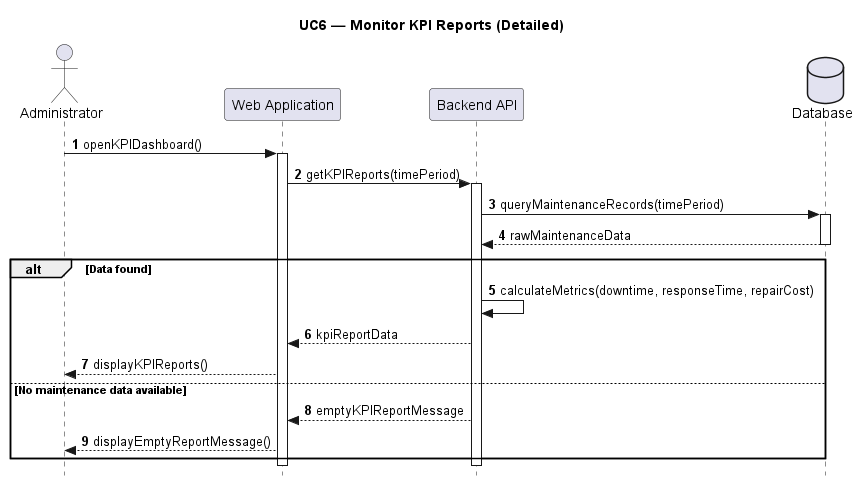

The diagram above was rendered by PlantUML. Its source (embedded in the PNG):
@startuml UC6_Detailed_Monitor_KPI_Reports
title UC6 — Monitor KPI Reports (Detailed)

autonumber
skinparam Style strictuml

actor Administrator
participant "Web Application" as Web
participant "Backend API" as API
database "Database" as DB

Administrator -> Web : openKPIDashboard()
activate Web

Web -> API : getKPIReports(timePeriod)
activate API

API -> DB : queryMaintenanceRecords(timePeriod)
activate DB
DB --> API : rawMaintenanceData
deactivate DB

alt Data found
    API -> API : calculateMetrics(downtime, responseTime, repairCost)
    API --> Web : kpiReportData
    Web --> Administrator : displayKPIReports()

else No maintenance data available
    API --> Web : emptyKPIReportMessage
    Web --> Administrator : displayEmptyReportMessage()
end

deactivate API
deactivate Web

@enduml